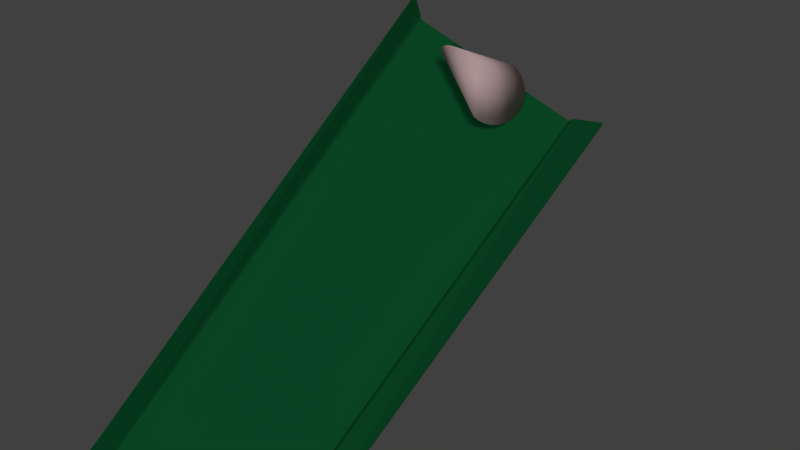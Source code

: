 # Source: Oloid.blend  (saved by Blender 2.67.0; exported with 4.5.12 LTS)
import bpy
from mathutils import Matrix  # noqa: F401  (used for matrix-valued properties, if any)

bpy.ops.wm.read_factory_settings(use_empty=True)
scene = bpy.context.scene
scene.name = 'Scene'

# ---- collections
col_collection_1 = bpy.data.collections.new('Collection 1'); scene.collection.children.link(col_collection_1)
col_collection_2 = bpy.data.collections.new('Collection 2'); scene.collection.children.link(col_collection_2)
col_collection_2.hide_render = True
col_collection_2.hide_viewport = True
col_collection_6 = bpy.data.collections.new('Collection 6'); scene.collection.children.link(col_collection_6)
col_collection_11 = bpy.data.collections.new('Collection 11'); scene.collection.children.link(col_collection_11)
col_collection_11.hide_render = True
col_collection_11.hide_viewport = True

# ---- materials (node trees are filled in below, after node groups)
mat_material_001 = bpy.data.materials.new('Material.001')
mat_material_001.alpha_threshold = 0.0
mat_material_001.use_transparent_shadow = False
mat_material_001.diffuse_color = (0.005538, 0.1107, 0.03125, 1.0)
mat_material_001.specular_color = (0.1258, 0.4464, 0.1505)
mat_material_001.roughness = 0.5
mat_material_001.specular_intensity = 0.3011
mat_material_001.line_color = (0.0, 0.0, 0.0, 1.0)
mat_material = bpy.data.materials.new('Material')
mat_material.alpha_threshold = 0.0
mat_material.use_transparent_shadow = False
mat_material.diffuse_color = (0.8, 0.5753, 0.5651, 1.0)
mat_material.roughness = 0.5
mat_material.line_color = (0.0, 0.0, 0.0, 1.0)
mat_material_002 = bpy.data.materials.new('Material.002')
mat_material_002.alpha_threshold = 0.0
mat_material_002.use_transparent_shadow = False
mat_material_002.diffuse_color = (0.8, 0.5753, 0.5651, 1.0)
mat_material_002.roughness = 0.5
mat_material_002.line_color = (0.0, 0.0, 0.0, 1.0)

# ---- material node trees

# ---- world
world_world = bpy.data.worlds.new('World'); scene.world = world_world
world_world.color = (0.05088, 0.05088, 0.05088)
world_world.use_sun_shadow = False
world_world.sun_shadow_jitter_overblur = 0.0
world_world.cycles.sampling_method = 'MANUAL'
world_world.cycles.sample_map_resolution = 256

# ---- cameras
cam_camera = bpy.data.cameras.new('Camera')
cam_camera.clip_end = 100.0
cam_camera.sensor_width = 32.0
cam_camera.sensor_height = 18.0
cam_camera.ortho_scale = 7.314
cam_camera.dof.focus_distance = 0.0
cam_camera.dof.aperture_fstop = 128.0

# ---- lights
light_hemi = bpy.data.lights.new('Hemi', 'SUN')
light_hemi.transmission_factor = 0.0
light_hemi.angle = 0.1993
light_hemi.energy = 0.5
light_hemi.shadow_buffer_clip_start = 0.5
light_hemi.shadow_soft_size = 0.1
light_hemi.shadow_cascade_max_distance = 1000.0
light_hemi.cycles.use_multiple_importance_sampling = False
light_sun = bpy.data.lights.new('Sun', 'SUN')
light_sun.transmission_factor = 0.0
light_sun.angle = 0.1993
light_sun.energy = 1.0
light_sun.shadow_buffer_clip_start = 0.5
light_sun.shadow_soft_size = 0.1
light_sun.shadow_cascade_max_distance = 1000.0
light_sun.cycles.use_multiple_importance_sampling = False
light_lamp = bpy.data.lights.new('Lamp', 'POINT')
light_lamp.transmission_factor = 0.0
light_lamp.cutoff_distance = 30.0
light_lamp.energy = 100.0
light_lamp.shadow_buffer_clip_start = 1.001
light_lamp.shadow_soft_size = 0.1
light_lamp.shadow_maximum_resolution = 0.006
light_lamp.use_absolute_resolution = True
light_lamp.cycles.use_multiple_importance_sampling = False

# ---- meshes
me_oloid = bpy.data.meshes.new('Oloid')
me_oloid.from_pydata([(6.962e-05, 0.5, 1.0), (1.0, -0.5, 6.987e-05), (6.98e-05, 0.5, -1.0), (0.9808, -0.6951, 6.987e-05), (0.9239, -0.8827, 6.987e-05), (0.8315, -1.056, 6.987e-05), (0.7071, -1.207, 6.987e-05), (0.5556, -1.331, 6.987e-05), (0.3827, -1.424, 6.987e-05), (0.1951, -1.481, 6.987e-05), (-3.258e-07, -1.5, 6.987e-05), (-0.1951, -1.481, 6.987e-05), (-0.3827, -1.424, 6.987e-05), (-0.5556, -1.331, 6.987e-05), (-0.7071, -1.207, 6.987e-05), (-0.8315, -1.056, 6.987e-05), (-0.9239, -0.8827, 6.987e-05), (-0.9808, -0.6951, 6.987e-05), (-1.0, -0.5, 6.987e-05), (6.96e-05, 1.5, 2.687e-07), (6.962e-05, 1.481, -0.1951), (6.965e-05, 1.424, -0.3827), (6.968e-05, 1.331, -0.5556), (6.968e-05, 1.207, -0.7071), (6.974e-05, 1.056, -0.8315), (6.974e-05, 0.8827, -0.9239), (6.98e-05, 0.6951, -0.9808), (6.962e-05, 0.6951, 0.9808), (6.962e-05, 0.8827, 0.9239), (6.962e-05, 1.056, 0.8315), (6.956e-05, 1.207, 0.7071), (6.956e-05, 1.331, 0.5556), (6.959e-05, 1.424, 0.3827), (6.959e-05, 1.481, 0.1951)], [], [(17, 0, 18), (16, 0, 17), (15, 0, 16), (14, 0, 15), (13, 0, 14), (12, 0, 13), (11, 0, 12), (10, 0, 11), (9, 0, 10), (8, 0, 9), (7, 0, 8), (6, 0, 7), (5, 0, 6), (4, 0, 5), (3, 0, 4), (19, 20, 18), (32, 1, 33), (19, 1, 20), (33, 1, 19), (20, 1, 21), (31, 1, 32), (30, 1, 31), (29, 1, 30), (28, 1, 29), (27, 1, 28), (26, 2, 18), (25, 1, 26), (24, 1, 25), (23, 1, 24), (22, 1, 23), (21, 1, 22), (21, 22, 18), (22, 23, 18), (23, 24, 18), (24, 25, 18), (25, 26, 18), (26, 1, 2), (27, 28, 18), (28, 29, 18), (29, 30, 18), (17, 18, 2), (16, 17, 2), (15, 16, 2), (14, 15, 2), (13, 14, 2), (12, 13, 2), (11, 12, 2), (10, 11, 2), (9, 10, 2), (8, 9, 2), (7, 8, 2), (6, 7, 2), (5, 6, 2), (4, 5, 2), (3, 4, 2), (32, 33, 18), (30, 31, 18), (31, 32, 18), (20, 21, 18), (33, 19, 18), (1, 3, 2), (1, 0, 3), (0, 27, 18), (0, 1, 27)])
me_oloid.polygons.foreach_set('use_smooth', [True] * 64)
_uv = me_oloid.uv_layers.new(name='UVMap')
_uv.uv.foreach_set('vector', [0.7635, 0.163, 0.9999, 0.496, 0.75, 0.2043, 0.7832, 0.1242, 0.9999, 0.496, 0.7635, 0.163, 0.8087, 0.08903, 0.9999, 0.496, 0.7832, 0.1242, 0.8396, 0.05849, 0.9999, 0.496, 0.8087, 0.08903, 0.8753, 0.03361, 0.9999, 0.496, 0.8396, 0.05849, 0.9146, 0.01521, 0.9999, 0.496, 0.8753, 0.03361, 0.9566, 0.003907, 0.9999, 0.496, 0.9146, 0.01521, 0.9999, 9.753e-05, 0.9999, 0.496, 0.9566, 0.003907, 0.0434, 0.003897, 8.367e-05, 0.4959, 9.443e-05, 8.367e-05, 0.08538, 0.0152, 8.367e-05, 0.4959, 0.0434, 0.003897, 0.1248, 0.03361, 8.367e-05, 0.4959, 0.08538, 0.0152, 0.1604, 0.0585, 8.367e-05, 0.4959, 0.1248, 0.03361, 0.1913, 0.08903, 8.367e-05, 0.4959, 0.1604, 0.0585, 0.2169, 0.1242, 8.367e-05, 0.4959, 0.1913, 0.08903, 0.2365, 0.163, 8.367e-05, 0.4959, 0.2169, 0.1242, 0.75, 0.7002, 0.7067, 0.6964, 0.75, 0.2043, 0.1647, 0.6851, 0.25, 0.2043, 0.2067, 0.6964, 0.25, 0.7002, 0.25, 0.2043, 0.2933, 0.6964, 0.2067, 0.6964, 0.25, 0.2043, 0.25, 0.7002, 0.2933, 0.6964, 0.25, 0.2043, 0.3353, 0.6851, 0.1254, 0.6667, 0.25, 0.2043, 0.1647, 0.6851, 0.08972, 0.6418, 0.25, 0.2043, 0.1254, 0.6667, 0.05878, 0.6112, 0.25, 0.2043, 0.08972, 0.6418, 0.03327, 0.576, 0.25, 0.2043, 0.05878, 0.6112, 0.01366, 0.5372, 0.25, 0.2043, 0.03327, 0.576, 0.5136, 0.5373, 0.5, 0.496, 0.75, 0.2043, 0.4668, 0.5761, 0.25, 0.2043, 0.4864, 0.5373, 0.4413, 0.6113, 0.25, 0.2043, 0.4668, 0.5761, 0.4103, 0.6418, 0.25, 0.2043, 0.4413, 0.6113, 0.3747, 0.6667, 0.25, 0.2043, 0.4103, 0.6418, 0.3353, 0.6851, 0.25, 0.2043, 0.3747, 0.6667, 0.6647, 0.6851, 0.6253, 0.6667, 0.75, 0.2043, 0.6253, 0.6667, 0.5896, 0.6418, 0.75, 0.2043, 0.5896, 0.6418, 0.5587, 0.6113, 0.75, 0.2043, 0.5587, 0.6113, 0.5332, 0.5761, 0.75, 0.2043, 0.5332, 0.5761, 0.5136, 0.5373, 0.75, 0.2043, 0.4864, 0.5373, 0.25, 0.2043, 0.5, 0.496, 0.9863, 0.5372, 0.9667, 0.576, 0.75, 0.2043, 0.9667, 0.576, 0.9412, 0.6112, 0.75, 0.2043, 0.9412, 0.6112, 0.9103, 0.6418, 0.75, 0.2043, 0.7364, 0.163, 0.75, 0.2043, 0.5, 0.496, 0.7168, 0.1242, 0.7364, 0.163, 0.5, 0.496, 0.6913, 0.08903, 0.7168, 0.1242, 0.5, 0.496, 0.6603, 0.05849, 0.6913, 0.08903, 0.5, 0.496, 0.6247, 0.03361, 0.6603, 0.05849, 0.5, 0.496, 0.5853, 0.01521, 0.6247, 0.03361, 0.5, 0.496, 0.5433, 0.003909, 0.5853, 0.01521, 0.5, 0.496, 0.5, 9.887e-05, 0.5433, 0.003909, 0.5, 0.496, 0.4567, 0.003911, 0.5, 9.887e-05, 0.5, 0.496, 0.4147, 0.01521, 0.4567, 0.003911, 0.5, 0.496, 0.3753, 0.03362, 0.4147, 0.01521, 0.5, 0.496, 0.3397, 0.0585, 0.3753, 0.03362, 0.5, 0.496, 0.3087, 0.08904, 0.3397, 0.0585, 0.5, 0.496, 0.2832, 0.1242, 0.3087, 0.08904, 0.5, 0.496, 0.2636, 0.163, 0.2832, 0.1242, 0.5, 0.496, 0.8352, 0.6851, 0.7933, 0.6964, 0.75, 0.2043, 0.9103, 0.6418, 0.8746, 0.6667, 0.75, 0.2043, 0.8746, 0.6667, 0.8352, 0.6851, 0.75, 0.2043, 0.7067, 0.6964, 0.6647, 0.6851, 0.75, 0.2043, 0.7933, 0.6964, 0.75, 0.7002, 0.75, 0.2043, 0.25, 0.2043, 0.2636, 0.163, 0.5, 0.496, 0.25, 0.2043, 8.367e-05, 0.4959, 0.2365, 0.163, 0.9999, 0.496, 0.9863, 0.5372, 0.75, 0.2043, 8.367e-05, 0.4959, 0.25, 0.2043, 0.01366, 0.5372])
me_oloid.use_remesh_preserve_volume = False
me_oloid.use_remesh_preserve_attributes = False
me_oloid.use_mirror_vertex_groups = False
me_oloid.update()
me_plane = bpy.data.meshes.new('Plane')
me_plane.from_pydata([(3.963, -1.0, 1.481), (-2.111, -1.0, 0.03396), (3.963, 1.0, 1.481), (-2.111, 1.0, 0.03396), (4.263, -1.3, 1.222), (-2.411, -1.3, -0.2253), (4.263, 1.3, 1.222), (-2.411, 1.3, -0.2253), (-5.074, -1.0, 0.1481), (-5.074, 1.0, 0.1481), (-5.374, -1.3, 0.4324), (-5.374, 1.3, 0.4324), (3.993, 1.03, 1.53), (-2.141, 1.03, 0.08211), (-2.141, -1.03, 0.08211), (3.993, -1.03, 1.53), (-5.104, 1.03, 0.1963), (-5.104, -1.03, 0.1963), (3.955, -1.0, 1.408), (-2.119, -1.0, -0.03972), (3.955, 1.0, 1.408), (-2.119, 1.0, -0.03972), (4.255, -1.3, 1.149), (-2.419, -1.3, -0.299), (4.255, 1.3, 1.149), (-2.419, 1.3, -0.299), (-5.082, -1.0, 0.07447), (-5.082, 1.0, 0.07447), (-5.382, -1.3, 0.3587), (-5.382, 1.3, 0.3587), (3.985, 1.03, 1.456), (-2.149, 1.03, 0.008426), (-2.149, -1.03, 0.008426), (3.985, -1.03, 1.456), (-5.112, 1.03, 0.1226), (-5.112, -1.03, 0.1226), (-3.004, 1.3, -0.1506), (-2.704, 1.0, 0.0), (-2.704, -1.0, 0.0), (-3.004, -1.3, -0.1506), (-2.734, 1.03, 0.04815), (-2.734, -1.03, 0.04815), (-3.011, 1.3, -0.2242), (-2.711, 1.0, -0.07368), (-2.711, -1.0, -0.07368), (-3.011, -1.3, -0.2242), (-2.741, 1.03, -0.02553), (-2.741, -1.03, -0.02553), (-1.535, -1.03, 0.1226), (-1.535, 1.03, 0.1226), (-1.751, 1.3, -0.1848), (-1.751, -1.3, -0.1848), (-1.744, 1.3, -0.1111), (-1.744, -1.3, -0.1111), (-1.504, 1.0, 0.1481), (-1.504, -1.0, 0.1481), (-1.511, 1.0, 0.07447), (-1.511, -1.0, 0.07447), (-1.528, -1.03, 0.1963), (-1.528, 1.03, 0.1963)], [], [(55, 54, 2, 0), (59, 52, 6, 12), (58, 53, 5, 14), (40, 16, 11, 36), (38, 8, 9, 37), (41, 17, 8, 38), (16, 17, 10, 11), (54, 59, 12, 2), (55, 58, 14, 1), (37, 9, 16, 40), (39, 10, 17, 41), (9, 8, 17, 16), (57, 18, 20, 56), (49, 30, 24, 50), (48, 32, 23, 51), (46, 42, 29, 34), (44, 43, 27, 26), (47, 44, 26, 35), (34, 29, 28, 35), (56, 20, 30, 49), (57, 19, 32, 48), (43, 46, 34, 27), (45, 47, 35, 28), (27, 34, 35, 26), (15, 0, 18, 33), (53, 4, 22, 51), (52, 7, 25, 50), (4, 15, 33, 22), (39, 5, 23, 45), (12, 6, 24, 30), (11, 10, 28, 29), (0, 2, 20, 18), (2, 12, 30, 20), (36, 11, 29, 42), (13, 40, 36, 7), (1, 38, 37, 3), (14, 41, 38, 1), (3, 37, 40, 13), (5, 39, 41, 14), (31, 25, 42, 46), (19, 21, 43, 44), (32, 19, 44, 47), (21, 31, 46, 43), (23, 32, 47, 45), (10, 39, 45, 28), (7, 36, 42, 25), (33, 48, 51, 22), (21, 56, 49, 31), (18, 57, 48, 33), (3, 13, 59, 54), (19, 57, 56, 21), (15, 4, 53, 58), (1, 3, 54, 55), (13, 7, 52, 59), (31, 49, 50, 25), (5, 53, 51, 23), (0, 15, 58, 55), (6, 52, 50, 24)])
me_plane.materials.append(mat_material_001)
me_plane.use_remesh_preserve_volume = False
me_plane.use_remesh_preserve_attributes = False
me_plane.use_mirror_vertex_groups = False
me_plane.update()
me_oloid_001 = bpy.data.meshes.new('Oloid.001')
me_oloid_001.from_pydata([(6.962e-05, 0.5, 1.0), (1.0, -0.5, 6.987e-05), (6.98e-05, 0.5, -1.0), (0.9808, -0.6951, 6.987e-05), (0.9239, -0.8827, 6.987e-05), (0.8315, -1.056, 6.987e-05), (0.7071, -1.207, 6.987e-05), (0.5556, -1.331, 6.987e-05), (0.3827, -1.424, 6.987e-05), (0.1951, -1.481, 6.987e-05), (-3.258e-07, -1.5, 6.987e-05), (-0.1951, -1.481, 6.987e-05), (-0.3827, -1.424, 6.987e-05), (-0.5556, -1.331, 6.987e-05), (-0.7071, -1.207, 6.987e-05), (-0.8315, -1.056, 6.987e-05), (-0.9239, -0.8827, 6.987e-05), (-0.9808, -0.6951, 6.987e-05), (-1.0, -0.5, 6.987e-05), (6.96e-05, 1.5, 2.687e-07), (6.962e-05, 1.481, -0.1951), (6.965e-05, 1.424, -0.3827), (6.968e-05, 1.331, -0.5556), (6.968e-05, 1.207, -0.7071), (6.974e-05, 1.056, -0.8315), (6.974e-05, 0.8827, -0.9239), (6.98e-05, 0.6951, -0.9808), (6.962e-05, 0.6951, 0.9808), (6.962e-05, 0.8827, 0.9239), (6.962e-05, 1.056, 0.8315), (6.956e-05, 1.207, 0.7071), (6.956e-05, 1.331, 0.5556), (6.959e-05, 1.424, 0.3827), (6.959e-05, 1.481, 0.1951)], [], [(17, 0, 18), (16, 0, 17), (15, 0, 16), (14, 0, 15), (13, 0, 14), (12, 0, 13), (11, 0, 12), (10, 0, 11), (9, 0, 10), (8, 0, 9), (7, 0, 8), (6, 0, 7), (5, 0, 6), (4, 0, 5), (3, 0, 4), (19, 20, 18), (32, 1, 33), (19, 1, 20), (33, 1, 19), (20, 1, 21), (31, 1, 32), (30, 1, 31), (29, 1, 30), (28, 1, 29), (27, 1, 28), (26, 2, 18), (25, 1, 26), (24, 1, 25), (23, 1, 24), (22, 1, 23), (21, 1, 22), (21, 22, 18), (22, 23, 18), (23, 24, 18), (24, 25, 18), (25, 26, 18), (26, 1, 2), (27, 28, 18), (28, 29, 18), (29, 30, 18), (17, 18, 2), (16, 17, 2), (15, 16, 2), (14, 15, 2), (13, 14, 2), (12, 13, 2), (11, 12, 2), (10, 11, 2), (9, 10, 2), (8, 9, 2), (7, 8, 2), (6, 7, 2), (5, 6, 2), (4, 5, 2), (3, 4, 2), (32, 33, 18), (30, 31, 18), (31, 32, 18), (20, 21, 18), (33, 19, 18), (1, 3, 2), (1, 0, 3), (0, 27, 18), (0, 1, 27)])
me_oloid_001.polygons.foreach_set('use_smooth', [True] * 64)
me_oloid_001.polygons.foreach_set('material_index', [1, 1, 1, 1, 1, 1, 1, 1, 1, 1, 1, 1, 1, 1, 1, 0, 0, 0, 0, 0, 0, 0, 0, 0, 0, 0, 0, 0, 0, 0, 0, 0, 0, 0, 0, 0, 0, 0, 0, 0, 1, 1, 1, 1, 1, 1, 1, 1, 1, 1, 1, 1, 1, 1, 1, 0, 0, 0, 0, 0, 1, 1, 0, 0])
_uv = me_oloid_001.uv_layers.new(name='UVMap')
_uv.uv.foreach_set('vector', [0.7635, 0.163, 0.9999, 0.496, 0.75, 0.2043, 0.7832, 0.1242, 0.9999, 0.496, 0.7635, 0.163, 0.8087, 0.08903, 0.9999, 0.496, 0.7832, 0.1242, 0.8396, 0.05849, 0.9999, 0.496, 0.8087, 0.08903, 0.8753, 0.03361, 0.9999, 0.496, 0.8396, 0.05849, 0.9146, 0.01521, 0.9999, 0.496, 0.8753, 0.03361, 0.9566, 0.003907, 0.9999, 0.496, 0.9146, 0.01521, 0.9999, 9.753e-05, 0.9999, 0.496, 0.9566, 0.003907, 0.0434, 0.003897, 8.367e-05, 0.4959, 9.443e-05, 8.367e-05, 0.08538, 0.0152, 8.367e-05, 0.4959, 0.0434, 0.003897, 0.1248, 0.03361, 8.367e-05, 0.4959, 0.08538, 0.0152, 0.1604, 0.0585, 8.367e-05, 0.4959, 0.1248, 0.03361, 0.1913, 0.08903, 8.367e-05, 0.4959, 0.1604, 0.0585, 0.2169, 0.1242, 8.367e-05, 0.4959, 0.1913, 0.08903, 0.2365, 0.163, 8.367e-05, 0.4959, 0.2169, 0.1242, 0.75, 0.7002, 0.7067, 0.6964, 0.75, 0.2043, 0.1647, 0.6851, 0.25, 0.2043, 0.2067, 0.6964, 0.25, 0.7002, 0.25, 0.2043, 0.2933, 0.6964, 0.2067, 0.6964, 0.25, 0.2043, 0.25, 0.7002, 0.2933, 0.6964, 0.25, 0.2043, 0.3353, 0.6851, 0.1254, 0.6667, 0.25, 0.2043, 0.1647, 0.6851, 0.08972, 0.6418, 0.25, 0.2043, 0.1254, 0.6667, 0.05878, 0.6112, 0.25, 0.2043, 0.08972, 0.6418, 0.03327, 0.576, 0.25, 0.2043, 0.05878, 0.6112, 0.01366, 0.5372, 0.25, 0.2043, 0.03327, 0.576, 0.5136, 0.5373, 0.5, 0.496, 0.75, 0.2043, 0.4668, 0.5761, 0.25, 0.2043, 0.4864, 0.5373, 0.4413, 0.6113, 0.25, 0.2043, 0.4668, 0.5761, 0.4103, 0.6418, 0.25, 0.2043, 0.4413, 0.6113, 0.3747, 0.6667, 0.25, 0.2043, 0.4103, 0.6418, 0.3353, 0.6851, 0.25, 0.2043, 0.3747, 0.6667, 0.6647, 0.6851, 0.6253, 0.6667, 0.75, 0.2043, 0.6253, 0.6667, 0.5896, 0.6418, 0.75, 0.2043, 0.5896, 0.6418, 0.5587, 0.6113, 0.75, 0.2043, 0.5587, 0.6113, 0.5332, 0.5761, 0.75, 0.2043, 0.5332, 0.5761, 0.5136, 0.5373, 0.75, 0.2043, 0.4864, 0.5373, 0.25, 0.2043, 0.5, 0.496, 0.9863, 0.5372, 0.9667, 0.576, 0.75, 0.2043, 0.9667, 0.576, 0.9412, 0.6112, 0.75, 0.2043, 0.9412, 0.6112, 0.9103, 0.6418, 0.75, 0.2043, 0.7364, 0.163, 0.75, 0.2043, 0.5, 0.496, 0.7168, 0.1242, 0.7364, 0.163, 0.5, 0.496, 0.6913, 0.08903, 0.7168, 0.1242, 0.5, 0.496, 0.6603, 0.05849, 0.6913, 0.08903, 0.5, 0.496, 0.6247, 0.03361, 0.6603, 0.05849, 0.5, 0.496, 0.5853, 0.01521, 0.6247, 0.03361, 0.5, 0.496, 0.5433, 0.003909, 0.5853, 0.01521, 0.5, 0.496, 0.5, 9.887e-05, 0.5433, 0.003909, 0.5, 0.496, 0.4567, 0.003911, 0.5, 9.887e-05, 0.5, 0.496, 0.4147, 0.01521, 0.4567, 0.003911, 0.5, 0.496, 0.3753, 0.03362, 0.4147, 0.01521, 0.5, 0.496, 0.3397, 0.0585, 0.3753, 0.03362, 0.5, 0.496, 0.3087, 0.08904, 0.3397, 0.0585, 0.5, 0.496, 0.2832, 0.1242, 0.3087, 0.08904, 0.5, 0.496, 0.2636, 0.163, 0.2832, 0.1242, 0.5, 0.496, 0.8352, 0.6851, 0.7933, 0.6964, 0.75, 0.2043, 0.9103, 0.6418, 0.8746, 0.6667, 0.75, 0.2043, 0.8746, 0.6667, 0.8352, 0.6851, 0.75, 0.2043, 0.7067, 0.6964, 0.6647, 0.6851, 0.75, 0.2043, 0.7933, 0.6964, 0.75, 0.7002, 0.75, 0.2043, 0.25, 0.2043, 0.2636, 0.163, 0.5, 0.496, 0.25, 0.2043, 8.367e-05, 0.4959, 0.2365, 0.163, 0.9999, 0.496, 0.9863, 0.5372, 0.75, 0.2043, 8.367e-05, 0.4959, 0.25, 0.2043, 0.01366, 0.5372])
me_oloid_001.materials.append(mat_material)
me_oloid_001.materials.append(mat_material_002)
me_oloid_001.use_remesh_preserve_volume = False
me_oloid_001.use_remesh_preserve_attributes = False
me_oloid_001.use_mirror_vertex_groups = False
me_oloid_001.update()

# ---- curves / text
cu_camerapath = bpy.data.curves.new('CameraPath', 'CURVE')
cu_camerapath.dimensions = '3D'
_sp = cu_camerapath.splines.new('NURBS'); _sp.points.add(9)
_sp.points.foreach_set('co', [0.592, -2.141, -0.2536, 1.0, -4.228, -5.758, -2.24, 1.0, -8.096, -6.054, -9.159, 1.0, -11.03, -4.246, -19.91, 1.0, -11.56, -0.3531, -24.54, 1.0, -11.58, 1.156, -26.11, 1.0, -11.53, 1.911, -26.9, 1.0, -11.45, 2.666, -27.69, 1.0, -11.39, 3.112, -28.05, 1.0, -11.33, 3.529, -28.32, 1.0])
_sp.tilt_interpolation = 'BSPLINE'
_sp.order_v = 0
_sp.use_endpoint_u = True
cu_camerapath.path_duration = 850
cu_camerapath.use_path = True
cu_camerapath.use_path_clamp = True
cu_camerapath.bevel_resolution = 0
cu_camerapath.fill_mode = 'HALF'

# ---- objects
ob_camerapath = bpy.data.objects.new('CameraPath', cu_camerapath)
ob_cameratarget = bpy.data.objects.new('CameraTarget', None)
ob_camera = bpy.data.objects.new('Camera', cam_camera)
ob_hemi = bpy.data.objects.new('Hemi', light_hemi)
ob_oloid = bpy.data.objects.new('Oloid', me_oloid)
ob_sun = bpy.data.objects.new('Sun', light_sun)
ob_plane = bpy.data.objects.new('Plane', me_plane)
ob_oloid_001 = bpy.data.objects.new('Oloid.001', me_oloid_001)
ob_lamp = bpy.data.objects.new('Lamp', light_lamp)

# ---- transforms, parenting, visibility, modifiers, constraints
ob_camerapath.location = (-2.912, -3.813, 39.16)
ob_camerapath.lineart.crease_threshold = 0.0
ob_cameratarget.location = (6.0, 0.0, 0.0)
ob_cameratarget.rotation_euler = (0.0, -0.0, -1.571)
ob_cameratarget.empty_display_size = 2.0
ob_cameratarget.empty_image_offset = (0.0, 0.0)
ob_cameratarget.lineart.crease_threshold = 0.0
ob_camera.location = (-0.1007, -0.5167, 0.1768)
ob_camera.rotation_euler = (0.08831, -0.06681, -0.0602)
ob_camera.lock_rotations_4d = False
ob_camera.empty_display_type = 'ARROWS'
ob_camera.color = (0.0, 0.0, 0.0, 0.0)
ob_camera.display_type = 'WIRE'
ob_camera.lineart.crease_threshold = 0.0
_c = ob_camera.constraints.new('FOLLOW_PATH'); _c.name = 'Follow Path'
_c.active = False
_c.target = ob_camerapath
_c.up_axis = 'UP_X'
_c.use_curve_follow = True
_c = ob_camera.constraints.new('TRACK_TO'); _c.name = 'Track To'
_c.target = ob_cameratarget
ob_hemi.location = (0.0, 0.0, 17.7)
ob_hemi.lineart.crease_threshold = 0.0
_c = ob_hemi.constraints.new('TRACK_TO'); _c.name = 'Track To'
_c.target = ob_oloid_001
ob_oloid.location = (0.0, 0.0, 0.0)
ob_oloid.lineart.crease_threshold = 0.0
ob_sun.location = (0.08768, -10.71, 21.07)
ob_sun.rotation_euler = (0.1854, -0.0, 0.0)
ob_sun.lineart.crease_threshold = 0.0
ob_plane.location = (0.0, 0.0, 0.0)
ob_plane.scale = (2.7, 2.7, 2.7)
ob_plane.lineart.crease_threshold = 0.0
_m = ob_plane.modifiers.new('Collision', 'COLLISION')
ob_oloid_001.location = (10.0, 0.0, 4.634)
ob_oloid_001.rotation_euler = (0.4277, -0.0, 0.0)
ob_oloid_001.lineart.crease_threshold = 0.0
_m = ob_oloid_001.modifiers.new('Subsurf', 'SUBSURF')
_m.uv_smooth = 'PRESERVE_CORNERS'
_m.quality = 0
_m.subdivision_type = 'SIMPLE'
_m.levels = 0
_m.render_levels = 0
_m.show_only_control_edges = False
ob_lamp.location = (4.076, 1.005, 5.904)
ob_lamp.rotation_euler = (0.6503, 0.05522, 1.866)
ob_lamp.lock_rotations_4d = False
ob_lamp.empty_display_type = 'ARROWS'
ob_lamp.color = (0.0, 0.0, 0.0, 0.0)
ob_lamp.lineart.crease_threshold = 0.0

# ---- collection membership
col_collection_1.objects.link(ob_camerapath)
col_collection_1.objects.link(ob_cameratarget)
col_collection_1.objects.link(ob_camera)
col_collection_1.objects.link(ob_hemi)
col_collection_2.objects.link(ob_oloid)
col_collection_6.objects.link(ob_sun)
col_collection_6.objects.link(ob_plane)
col_collection_6.objects.link(ob_oloid_001)
col_collection_11.objects.link(ob_lamp)

# ---- scene / render settings (as saved in the file)
scene.camera = ob_camera
scene.frame_start = 1; scene.frame_end = 900; scene.frame_set(1)
scene.render.engine = 'BLENDER_EEVEE_NEXT'
scene.render.image_settings.color_mode = 'RGB'
scene.render.image_settings.compression = 90
scene.render.resolution_percentage = 50
scene.render.fps = 30
scene.render.dither_intensity = 0.0
scene.render.bake_margin = 2
scene.cycles.use_denoising = False
scene.cycles.samples = 10
scene.cycles.sampling_pattern = 'TABULATED_SOBOL'
scene.cycles.light_sampling_threshold = 0.0
scene.cycles.use_adaptive_sampling = False
scene.cycles.use_light_tree = False
scene.cycles.blur_glossy = 0.0
scene.cycles.volume_bounces = 1
scene.cycles.pixel_filter_type = 'GAUSSIAN'
scene.cycles.sample_clamp_indirect = 0.0
scene.view_settings.view_transform = 'Standard'
bpy.context.view_layer.update()
